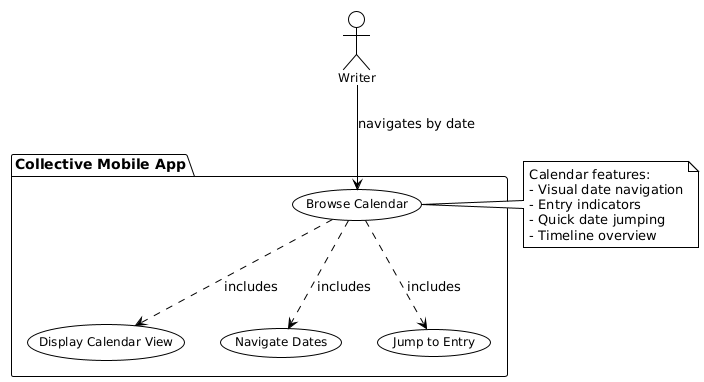

The diagram above was rendered by PlantUML. Its source (embedded in the PNG):
@startuml
!theme plain
skinparam usecase {
    BackgroundColor White
    BorderColor Black
    FontSize 12
}
skinparam actor {
    BackgroundColor White
    BorderColor Black
    FontSize 12
}

actor "Writer" as W

package "Collective Mobile App" {
    usecase "Browse Calendar" as UC13
    usecase "Display Calendar View" as UC13_1
    usecase "Navigate Dates" as UC13_2
    usecase "Jump to Entry" as UC13_3
}

W --> UC13 : navigates by date
UC13 ..> UC13_1 : includes
UC13 ..> UC13_2 : includes
UC13 ..> UC13_3 : includes

note right of UC13
Calendar features:
- Visual date navigation
- Entry indicators
- Quick date jumping
- Timeline overview
end note
@enduml